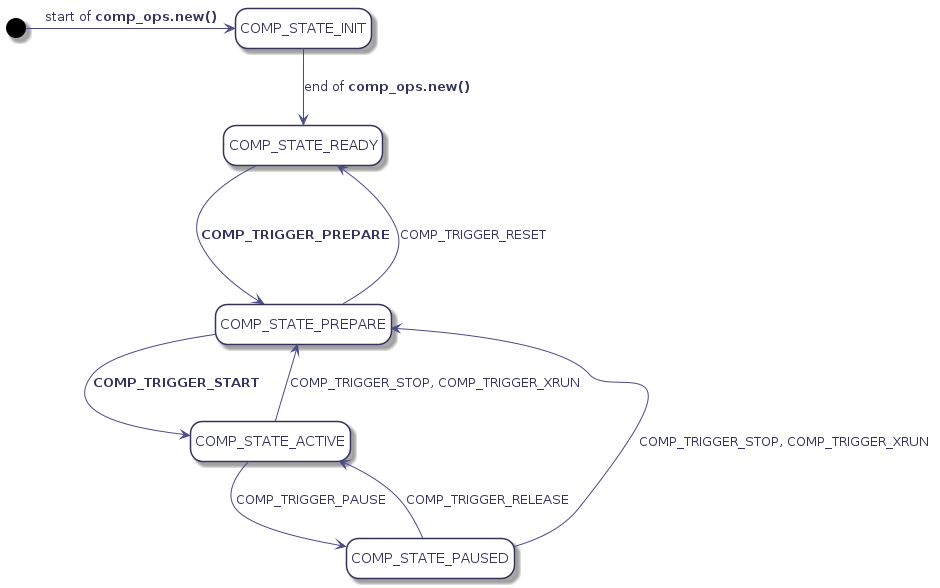

The diagram above was rendered by PlantUML. Its source (embedded in the PNG):
@startuml
hidefootbox
skinparam componentStyle uml2

skinparam defaultFontColor	#33335b

skinparam rectangle {
	color		#d6d6de
	backgroundColor	#ffffff
}

skinparam component {
	backgroundColor	#ffffff
	borderColor	#33335b
	arrowColor	#f05772
}

skinparam interface {
	backgroundColor	#ffffff
	borderColor	#f05772
}

skinparam class {
	backgroundColor	#ffffff
	borderColor	#33335b
	arrowColor	#f05772
}
skinparam stereotypeCBackgroundColor	#6fccdd

skinparam sequence {
	arrowColor		#4a4a86
	lifeLineBorderColor	#f05772
	groupBorderColor	#a1a1ca
	boxBorderColor		#a1a1ca
	dividerBorderColor	#d6d6de
	dividerBorderThickness	1
}
skinparam participant {
	borderColor		#33335b
	backgroundColor		#ffffff
}
skinparam actor {
	borderColor		#33335b
	backgroundColor		#ffffff
}

skinparam state {
	borderColor		#33335b
	backgroundColor		#ffffff
}

skinparam node {
	backgroundColor		#ffffff
}

skinparam note {
	backgroundColor 	#f6ed80
	borderColor		#d6d6de
}
hide empty description
[*] -right-> COMP_STATE_INIT : start of <b>comp_ops.new()</b>

COMP_STATE_INIT --> COMP_STATE_READY : end of <b>comp_ops.new()</b>

COMP_STATE_READY ---> COMP_STATE_PREPARE : <b>COMP_TRIGGER_PREPARE</b>

COMP_STATE_PREPARE --> COMP_STATE_ACTIVE : <b>COMP_TRIGGER_START</b>

COMP_STATE_ACTIVE --> COMP_STATE_PREPARE : COMP_TRIGGER_STOP, COMP_TRIGGER_XRUN
COMP_STATE_PAUSED --> COMP_STATE_PREPARE : COMP_TRIGGER_STOP, COMP_TRIGGER_XRUN

COMP_STATE_ACTIVE -> COMP_STATE_PAUSED : COMP_TRIGGER_PAUSE

COMP_STATE_PAUSED --> COMP_STATE_ACTIVE : COMP_TRIGGER_RELEASE

COMP_STATE_PREPARE --> COMP_STATE_READY : COMP_TRIGGER_RESET

@enduml